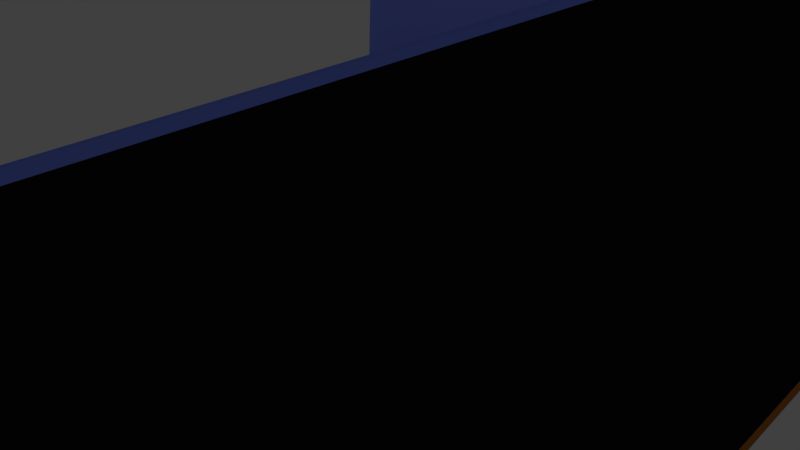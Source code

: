# Source: house.blend  (saved by Blender 2.77.0; exported with 4.5.12 LTS)
import bpy
from mathutils import Matrix  # noqa: F401  (used for matrix-valued properties, if any)

bpy.ops.wm.read_factory_settings(use_empty=True)
scene = bpy.context.scene
scene.name = 'Scene'

# ---- collections
col_collection_1 = bpy.data.collections.new('Collection 1'); scene.collection.children.link(col_collection_1)

# ---- materials (node trees are filled in below, after node groups)
mat_material = bpy.data.materials.new('Material')
mat_material.alpha_threshold = 0.0
mat_material.use_transparent_shadow = False
mat_material.diffuse_color = (0.01002, 0.01002, 0.01002, 1.0)
mat_material.roughness = 0.5
mat_material.line_color = (0.0, 0.0, 0.0, 1.0)
mat_floor = bpy.data.materials.new('Floor')
mat_floor.alpha_threshold = 0.0
mat_floor.use_transparent_shadow = False
mat_floor.diffuse_color = (0.5277, 0.1872, 0.0239, 1.0)
mat_floor.specular_color = (1.0, 0.06296, 0.05203)
mat_floor.roughness = 0.5
mat_walls = bpy.data.materials.new('Walls')
mat_walls.alpha_threshold = 0.0
mat_walls.use_transparent_shadow = False
mat_walls.diffuse_color = (0.1926, 0.2745, 0.9849, 1.0)
mat_walls.specular_color = (0.9551, 0.9551, 0.9551)
mat_walls.roughness = 0.5
mat_wall2 = bpy.data.materials.new('Wall2')
mat_wall2.alpha_threshold = 0.0
mat_wall2.use_transparent_shadow = False
mat_wall2.diffuse_color = (0.06321, 0.5113, 0.8, 1.0)
mat_wall2.roughness = 0.5
mat_general = bpy.data.materials.new('general')
mat_general.alpha_threshold = 0.0
mat_general.use_transparent_shadow = False
mat_general.preview_render_type = 'FLAT'
mat_general.roughness = 0.5
mat_duke = bpy.data.materials.new('duke')
mat_duke.alpha_threshold = 0.0
mat_duke.use_transparent_shadow = False
mat_duke.roughness = 0.5

# ---- material node trees

# ---- world
world_world = bpy.data.worlds.new('World'); scene.world = world_world
world_world.color = (0.05088, 0.05088, 0.05088)
world_world.use_sun_shadow = False
world_world.sun_shadow_jitter_overblur = 0.0
world_world.cycles.sampling_method = 'MANUAL'

# ---- cameras
cam_camera = bpy.data.cameras.new('Camera')
cam_camera.clip_end = 100.0
cam_camera.lens = 35.0
cam_camera.sensor_width = 32.0
cam_camera.sensor_height = 18.0
cam_camera.ortho_scale = 7.314
cam_camera.dof.focus_distance = 0.0
cam_camera.dof.aperture_fstop = 128.0

# ---- lights
light_lamp = bpy.data.lights.new('Lamp', 'POINT')
light_lamp.transmission_factor = 0.0
light_lamp.cutoff_distance = 30.0
light_lamp.energy = 100.0
light_lamp.shadow_buffer_clip_start = 1.001
light_lamp.shadow_soft_size = 0.1
light_lamp.shadow_maximum_resolution = 0.006
light_lamp.use_absolute_resolution = True

# ---- meshes
me_cube = bpy.data.meshes.new('Cube')
me_cube.from_pydata([(3.681, 4.05, -0.1541), (4.289, -8.523, -0.3363), (-6.734, -8.0, -0.5637), (-7.326, 4.7, -0.4127), (3.682, 4.041, 0.01644), (4.296, -8.532, -0.1577), (-6.732, -8.004, -0.2604), (-7.31, 4.702, -0.124), (4.131, -8.593, -0.1445), (3.495, 4.047, -0.008833), (3.648, 4.435, 4.578), (4.312, -8.172, 4.462), (4.15, -8.213, 4.448), (3.493, 4.418, 4.585), (-7.31, 4.453, -0.124), (3.497, 3.773, -0.008833), (-7.337, 5.004, 4.479), (3.468, 4.348, 4.594), (-7.337, 4.754, 4.479), (3.47, 4.074, 4.594), (-0.9745, 3.787, -0.008833), (-0.2915, 3.785, -0.008833), (-0.9654, 3.794, 0.5369), (-0.2718, 3.767, 0.5269), (-5.617, 4.203, -0.02117), (-5.221, -8.649, -0.1535), (3.953, -6.004, -0.04063), (-5.83, -6.241, -0.02623), (0.8551, 3.89, 2.606), (0.7816, 3.766, 0.8251), (2.08, 3.767, 0.8395), (2.078, 3.796, 2.621), (3.526, 2.635, 2.641), (3.519, 2.624, 0.7893), (3.522, 1.343, 0.7362), (3.541, 1.419, 2.562)], [], [(0, 1, 2, 3), (4, 9, 13, 10), (0, 4, 5, 1), (1, 5, 8, 25, 6, 2), (2, 6, 14, 7, 3), (4, 0, 3, 7, 9), (10, 13, 12, 11), (9, 15, 26, 8, 34, 33, 32, 13), (8, 5, 11, 12), (5, 4, 10, 11), (18, 19, 17, 16), (15, 9, 17, 19), (7, 14, 18, 16), (9, 7, 16, 17), (14, 24, 20, 22, 23, 21, 15, 30, 29), (21, 23, 22, 20), (25, 27, 6), (6, 27, 24, 14), (8, 26, 27, 25), (27, 26, 15, 21, 20, 24), (15, 19, 18, 14, 29, 28, 31, 30), (30, 31, 28, 29), (13, 32, 35, 34, 8, 12), (34, 35, 32, 33)])
me_cube.polygons.foreach_set('material_index', [0, 0, 1, 1, 1, 1, 2, 3, 2, 0, 2, 0, 2, 0, 2, 0, 1, 1, 1, 1, 2, 4, 3, 5])
_uv = me_cube.uv_layers.new(name='UVMap')
_uv.uv.foreach_set('vector', [0.0, 0.0, 0.0, 0.0, 0.0, 0.0, 0.0, 0.0, 0.0, 0.0, 0.0, 0.0, 0.0, 0.0, 0.0, 0.0, 0.0, 0.0, 0.0, 0.0, 0.0, 0.0, 0.0, 0.0, 0.0, 0.0, 0.0, 0.0, 0.0, 0.0, 0.0, 0.0, 0.0, 0.0, 0.0, 0.0, 0.0, 0.0, 0.0, 0.0, 0.0, 0.0, 0.0, 0.0, 0.0, 0.0, 0.0, 0.0, 0.0, 0.0, 0.0, 0.0, 0.0, 0.0, 0.0, 0.0, 0.0, 0.0, 0.0, 0.0, 0.0, 0.0, 0.0, 0.0, 0.0, 0.0, 0.0, 0.0, 0.0, 0.0, 0.0, 0.0, 0.0, 0.0, 0.0, 0.0, 0.0, 0.0, 0.0, 0.0, 0.0, 0.0, 0.0, 0.0, 0.0, 0.0, 0.0, 0.0, 0.0, 0.0, 0.0, 0.0, 0.0, 0.0, 0.0, 0.0, 0.0, 0.0, 0.0, 0.0, 0.0, 0.0, 0.0, 0.0, 0.0, 0.0, 0.0, 0.0, 0.0, 0.0, 0.0, 0.0, 0.0, 0.0, 0.0, 0.0, 0.0, 0.0, 0.0, 0.0, 0.0, 0.0, 0.0, 0.0, 0.0, 0.0, 0.0, 0.0, 0.0, 0.0, 0.0, 0.0, 0.0, 0.0, 0.0, 0.0, 0.0, 0.0, 0.0, 0.0, 0.0, 0.0, 0.0, 0.0, 0.0, 0.0, 0.0, 0.0, 0.0, 0.0, 0.0, 0.0, 0.0, 0.0, 0.0, 0.0, 0.0, 0.0, 0.0, 0.0, 0.0, 0.0, 0.0, 0.0, 0.0, 0.0, 0.0, 0.0, 0.0, 0.0, 0.0, 0.0, 0.0, 0.0, 0.0, 0.0, 0.0, 0.0, 0.0, 0.0, 0.0, 0.0, 0.0, 0.0, 0.0, 0.0, 0.0, 0.0, 0.0, 0.0, 0.0, 0.0, 0.0, 0.0, 0.0, 0.0, 0.0, 0.0, 0.0, 0.0, 0.0, 0.0, 0.0, 0.0, 0.7014, 0.0368, 0.6628, 0.9999, 8.374e-05, 0.9667, 8.422e-05, 8.374e-05, 0.0, 0.0, 0.0, 0.0, 0.0, 0.0, 0.0, 0.0, 0.0, 0.0, 0.0, 0.0, 8.181e-05, 8.181e-05, 0.9546, 0.03372, 0.9999, 0.6695, 0.03196, 0.6695])
me_cube.materials.append(mat_material)
me_cube.materials.append(mat_floor)
me_cube.materials.append(mat_walls)
me_cube.materials.append(mat_wall2)
me_cube.materials.append(mat_general)
me_cube.materials.append(mat_duke)
me_cube.use_remesh_preserve_volume = False
me_cube.use_remesh_preserve_attributes = False
me_cube.use_mirror_vertex_groups = False
me_cube.update()

# ---- objects
ob_house = bpy.data.objects.new('House', me_cube)
ob_lamp = bpy.data.objects.new('Lamp', light_lamp)
ob_camera = bpy.data.objects.new('Camera', cam_camera)

# ---- transforms, parenting, visibility, modifiers, constraints
ob_house.location = (1.111, 0.94, 0.0)
ob_house.lock_rotations_4d = False
ob_house.empty_display_type = 'ARROWS'
ob_house.lineart.crease_threshold = 0.0
ob_lamp.location = (-3.486, -2.887, 5.904)
ob_lamp.rotation_euler = (0.6503, 0.05522, 1.866)
ob_lamp.lock_rotations_4d = False
ob_lamp.empty_display_type = 'ARROWS'
ob_lamp.color = (0.0, 0.0, 0.0, 0.0)
ob_lamp.lineart.crease_threshold = 0.0
ob_camera.location = (7.481, -6.508, 5.344)
ob_camera.rotation_euler = (1.109, 0.01082, 0.8149)
ob_camera.lock_rotations_4d = False
ob_camera.empty_display_type = 'ARROWS'
ob_camera.color = (0.0, 0.0, 0.0, 0.0)
ob_camera.display_type = 'WIRE'
ob_camera.lineart.crease_threshold = 0.0

# ---- collection membership
col_collection_1.objects.link(ob_house)
col_collection_1.objects.link(ob_lamp)
col_collection_1.objects.link(ob_camera)

# ---- scene / render settings (as saved in the file)
scene.camera = ob_camera
scene.frame_start = 1; scene.frame_end = 250; scene.frame_set(0)
scene.render.engine = 'BLENDER_EEVEE_NEXT'
scene.render.resolution_percentage = 50
scene.render.dither_intensity = 0.0
scene.cycles.use_denoising = False
scene.cycles.samples = 128
scene.cycles.sampling_pattern = 'TABULATED_SOBOL'
scene.cycles.light_sampling_threshold = 0.0
scene.cycles.use_adaptive_sampling = False
scene.cycles.use_light_tree = False
scene.cycles.blur_glossy = 0.0
scene.cycles.sample_clamp_indirect = 0.0
scene.view_settings.view_transform = 'Standard'
bpy.context.view_layer.update()
